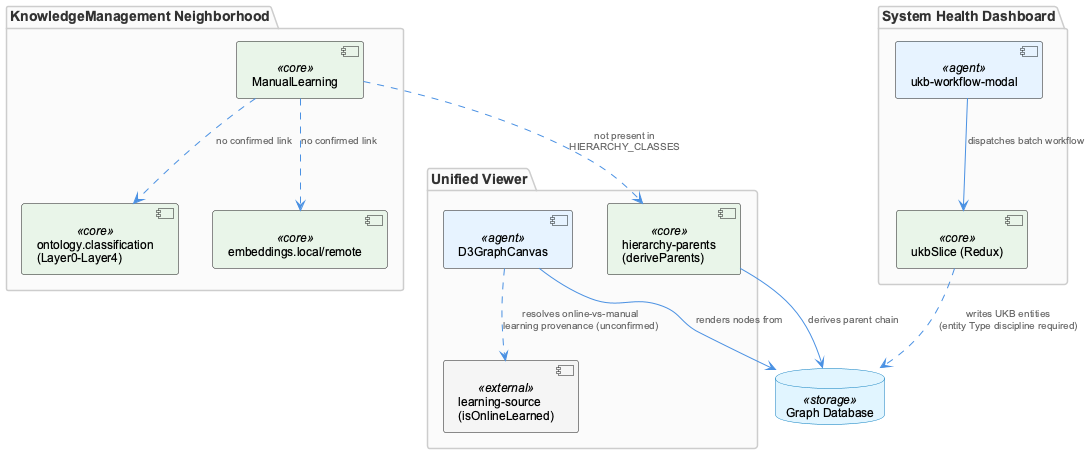

The diagram above was rendered by PlantUML. Its source (embedded in the PNG):
@startuml
!include /Users/Q284340/Agentic/coding/docs/puml/_standard-style.puml

package "KnowledgeManagement Neighborhood" {
  component "ManualLearning" as ml <<core>>
  component "ontology.classification\n(Layer0-Layer4)" as classification <<core>>
  component "embeddings.local/remote" as embeddings <<core>>
}

package "Unified Viewer" {
  component "D3GraphCanvas" as canvas <<agent>>
  component "learning-source\n(isOnlineLearned)" as learningSource <<external>>
  component "hierarchy-parents\n(deriveParents)" as hierarchy <<core>>
}

package "System Health Dashboard" {
  component "ukb-workflow-modal" as ukbModal <<agent>>
  component "ukbSlice (Redux)" as ukbSlice <<core>>
}

database "Graph Database" as graphdb <<storage>>

canvas ..> learningSource : "resolves online-vs-manual\nlearning provenance (unconfirmed)"
canvas --> graphdb : "renders nodes from"
hierarchy --> graphdb : "derives parent chain"
ml ..> classification : "no confirmed link"
ml ..> embeddings : "no confirmed link"
ml ..> hierarchy : "not present in\nHIERARCHY_CLASSES"
ukbModal --> ukbSlice : "dispatches batch workflow"
ukbSlice ..> graphdb : "writes UKB entities\n(entity Type discipline required)"

@enduml